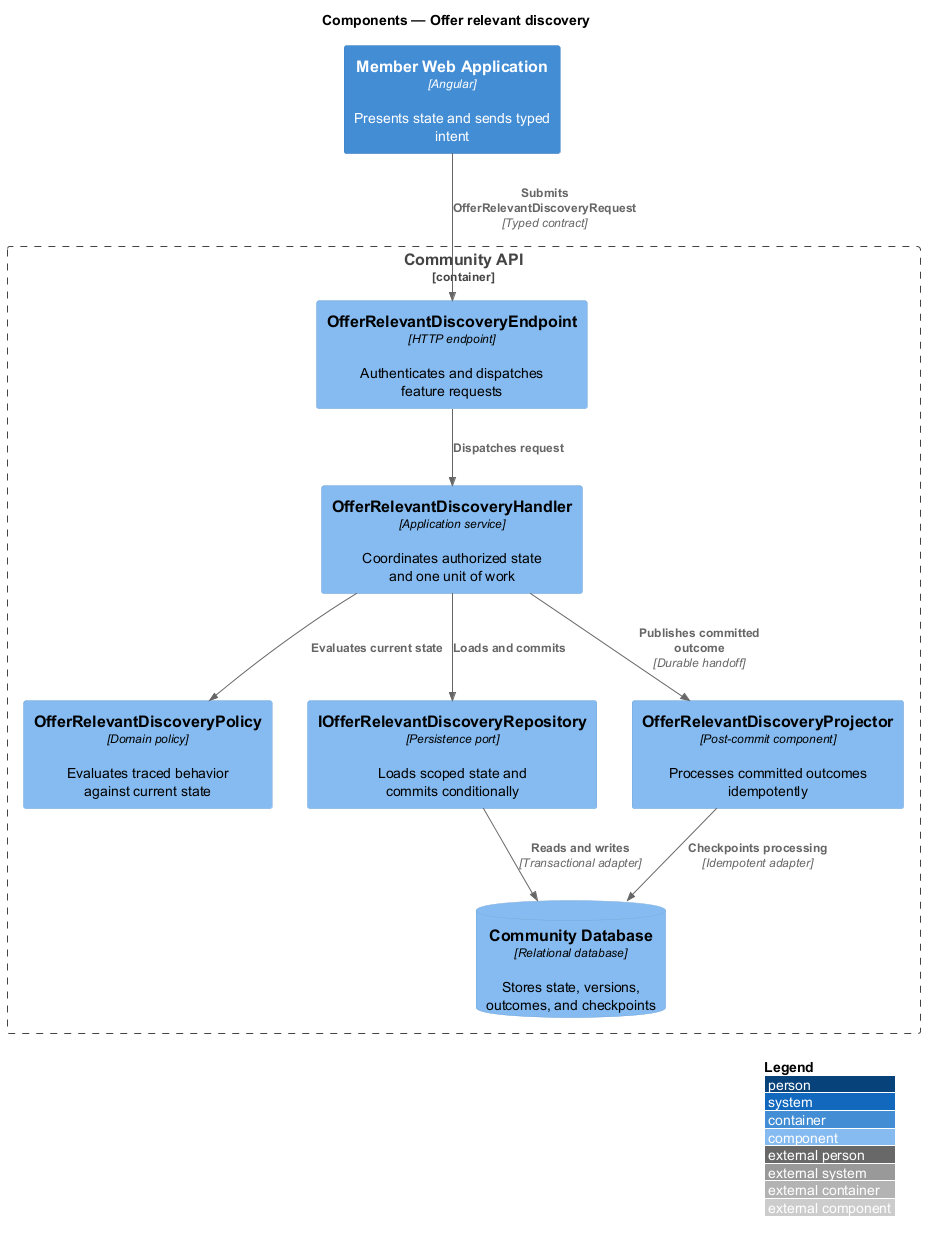

The diagram above was rendered by PlantUML. Its source (embedded in the PNG):
@startuml
!include <C4/C4_Component>
LAYOUT_WITH_LEGEND()
title Components — Offer relevant discovery

Container(frontend, "Member Web Application", "Angular", "Presents state and sends typed intent")
Container_Boundary(backend, "Community API") {
  Component(endpoint, "OfferRelevantDiscoveryEndpoint", "HTTP endpoint", "Authenticates and dispatches feature requests")
  Component(handler, "OfferRelevantDiscoveryHandler", "Application service", "Coordinates authorized state and one unit of work")
  Component(policy, "OfferRelevantDiscoveryPolicy", "Domain policy", "Evaluates traced behavior against current state")
  Component(repository, "IOfferRelevantDiscoveryRepository", "Persistence port", "Loads scoped state and commits conditionally")
  Component(projector, "OfferRelevantDiscoveryProjector", "Post-commit component", "Processes committed outcomes idempotently")
  ComponentDb(store, "Community Database", "Relational database", "Stores state, versions, outcomes, and checkpoints")
}

Rel(frontend, endpoint, "Submits OfferRelevantDiscoveryRequest", "Typed contract")
Rel(endpoint, handler, "Dispatches request")
Rel(handler, policy, "Evaluates current state")
Rel(handler, repository, "Loads and commits")
Rel(repository, store, "Reads and writes", "Transactional adapter")
Rel(handler, projector, "Publishes committed outcome", "Durable handoff")
Rel(projector, store, "Checkpoints processing", "Idempotent adapter")
@enduml